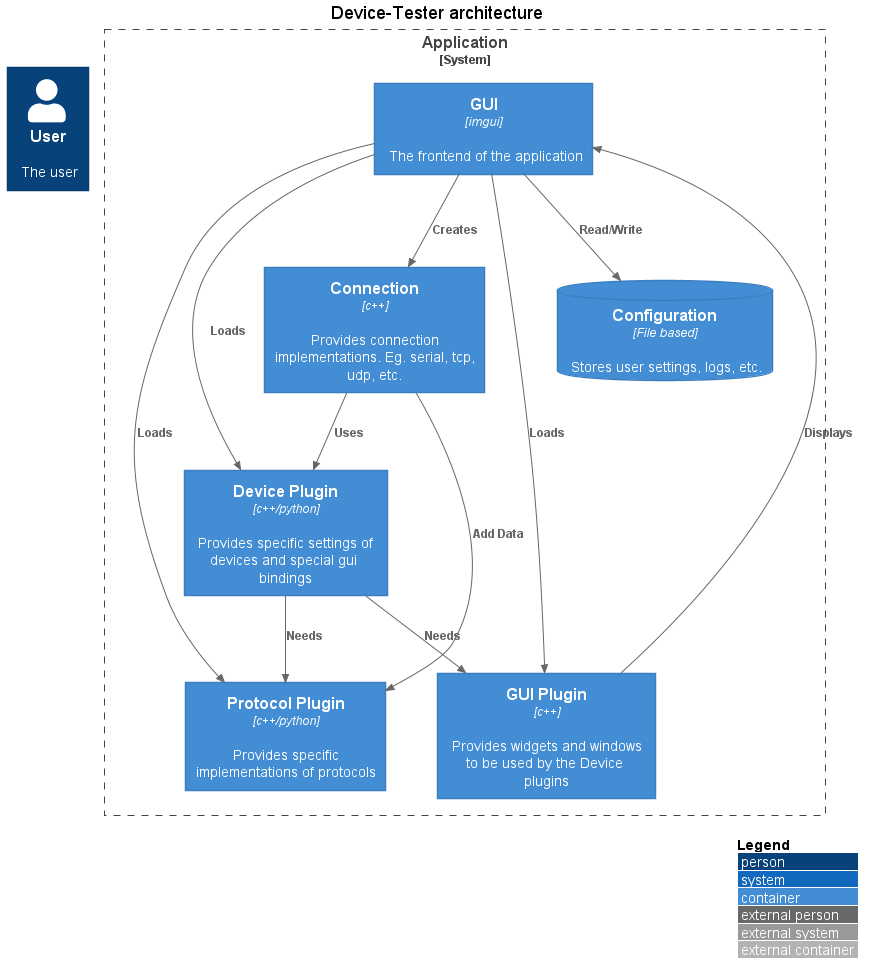

The diagram above was rendered by PlantUML. Its source (embedded in the PNG):
@startuml Architecture
!include https://raw.githubusercontent.com/plantuml-stdlib/C4-PlantUML/master/C4_Container.puml
' uncomment the following line and comment the first to use locally
' !include C4_Container.puml

' LAYOUT_TOP_DOWN()
' LAYOUT_AS_SKETCH()
LAYOUT_WITH_LEGEND()

title Device-Tester architecture

Person(user, User, "The user")

System_Boundary(c1, "Application") {
    Container(gui, "GUI", "imgui", "The frontend of the application")
    Container(connection, "Connection", "c++", "Provides connection implementations. Eg. serial, tcp, udp, etc.")
    Container(pp, "Protocol Plugin", "c++/python", "Provides specific implementations of protocols")
    Container(dp, "Device Plugin", "c++/python", "Provides specific settings of devices and special gui bindings")
    Container(gp, "GUI Plugin", "c++", "Provides widgets and windows to be used by the Device plugins")
    ContainerDb(config, "Configuration", "File based", "Stores user settings, logs, etc.")
}

Rel(gui, connection, "Creates")
Rel(connection, dp, "Uses")
Rel(connection, pp, "Add Data")
Rel(gui, pp, "Loads")
Rel(gui, dp, "Loads")
Rel(gui, gp, "Loads")
Rel(gui, config, "Read/Write")
Rel(gp, gui, "Displays")
Rel(dp, gp, "Needs")
Rel(dp, pp, "Needs")
@enduml